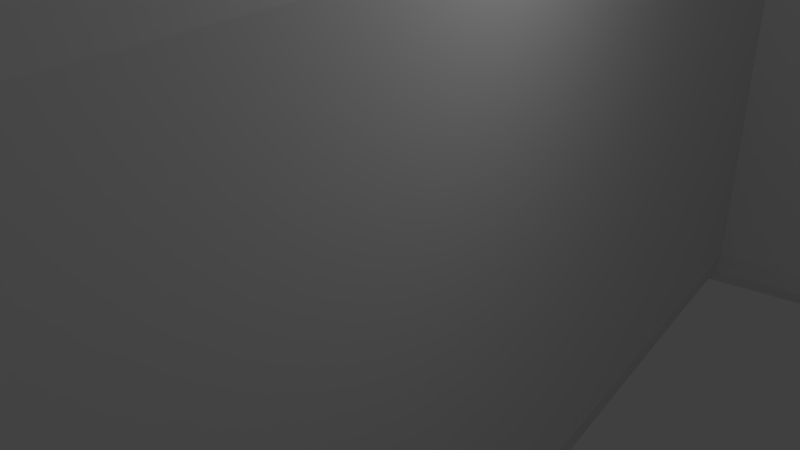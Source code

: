 # Source: riffle-cookies.blend  (saved by Blender 2.66.1; exported with 4.5.12 LTS)
import bpy
from mathutils import Matrix  # noqa: F401  (used for matrix-valued properties, if any)

bpy.ops.wm.read_factory_settings(use_empty=True)
scene = bpy.context.scene
scene.name = 'Scene'

# ---- collections
col_collection_1 = bpy.data.collections.new('Collection 1'); scene.collection.children.link(col_collection_1)

# ---- world
world_world = bpy.data.worlds.new('World'); scene.world = world_world
world_world.color = (0.05088, 0.05088, 0.05088)
world_world.use_sun_shadow = False
world_world.sun_shadow_jitter_overblur = 0.0
world_world.cycles.sampling_method = 'MANUAL'
world_world.cycles.sample_map_resolution = 256

# ---- cameras
cam_camera = bpy.data.cameras.new('Camera')
cam_camera.clip_end = 100.0
cam_camera.lens = 35.0
cam_camera.sensor_width = 32.0
cam_camera.sensor_height = 18.0
cam_camera.ortho_scale = 7.314
cam_camera.dof.focus_distance = 0.0
cam_camera.dof.aperture_fstop = 128.0

# ---- lights
light_lamp = bpy.data.lights.new('Lamp', 'POINT')
light_lamp.transmission_factor = 0.0
light_lamp.cutoff_distance = 30.0
light_lamp.energy = 100.0
light_lamp.shadow_buffer_clip_start = 1.001
light_lamp.shadow_soft_size = 0.1
light_lamp.shadow_maximum_resolution = 0.006
light_lamp.use_absolute_resolution = True
light_lamp.cycles.use_multiple_importance_sampling = False

# ---- curves / text
cu_path3237 = bpy.data.curves.new('path3237', 'CURVE')
cu_path3237.dimensions = '3D'
_sp = cu_path3237.splines.new('BEZIER'); _sp.bezier_points.add(5)
_sp.bezier_points.foreach_set('co', [0.004369, -0.00905, 0.0, 0.01518, -0.006839, 0.0, 0.009875, 0.01995, 0.0, -0.01339, 0.01556, 0.0, -0.008436, -0.01002, 0.0, -0.007234, -0.01135, 0.0])
_sp.bezier_points.foreach_set('handle_left', [-0.001522, -0.01021, 0.0, 0.01513, -0.006894, 0.0, 0.01012, 0.01968, 0.0, -0.01314, 0.01585, 0.0, -0.009795, -0.003423, 0.0, -0.008121, -0.01154, 0.0])
_sp.bezier_points.foreach_set('handle_right', [0.01026, -0.007889, 0.0, 0.01534, -0.006678, 0.0, 0.009691, 0.02015, 0.0, -0.01346, 0.01549, 0.0, -0.008127, -0.01153, 0.0, -0.006744, -0.01125, 0.0])
_sp.use_cyclic_u = True
_sp.use_smooth = False
cu_path3237.use_path_clamp = True
cu_path3237.bevel_resolution = 2
cu_path3237.extrude = 0.004
cu_path3237.bevel_depth = 0.001
cu_path3237.fill_mode = 'FULL'
cu_path3251 = bpy.data.curves.new('path3251', 'CURVE')
cu_path3251.dimensions = '3D'
_sp = cu_path3251.splines.new('BEZIER'); _sp.bezier_points.add(33)
_sp.bezier_points.foreach_set('co', [-0.0003572, -0.02828, 0.0, -0.0009784, -0.02538, 0.0, -0.00154, -0.02263, 0.0, -0.003635, -0.02298, 0.0, -0.007748, -0.02061, 0.0, -0.008262, -0.0178, 0.0, -0.009831, -0.01785, 0.0, -0.0114, -0.01791, 0.0, -0.01443, -0.002669, 0.0, -0.0174, 0.01299, 0.0, -0.01607, 0.01372, 0.0, -0.01524, 0.01759, 0.0, -0.01279, 0.02062, 0.0, -0.01054, 0.02123, 0.0, -0.01088, 0.02416, 0.0, -0.01112, 0.02705, 0.0, -0.00067, 0.029, 0.0, 4.733e-05, 0.02622, 0.0, 0.0007101, 0.02348, 0.0, 0.003311, 0.02381, 0.0, 0.005995, 0.02405, 0.0, 0.006744, 0.02122, 0.0, 0.007392, 0.0185, 0.0, 0.008741, 0.01866, 0.0, 0.0102, 0.01872, 0.0, 0.01632, -0.01226, 0.0, 0.01497, -0.01308, 0.0, 0.01364, -0.01337, 0.0, 0.01413, -0.01621, 0.0, 0.01445, -0.01924, 0.0, 0.01182, -0.01994, 0.0, 0.009417, -0.0204, 0.0, 0.009924, -0.02282, 0.0, 0.005302, -0.02746, 0.0])
_sp.bezier_points.foreach_set('handle_left', [-0.0001931, -0.02857, 0.0, -0.0007018, -0.02686, 0.0, -0.001508, -0.02267, 0.0, -0.002515, -0.02274, 0.0, -0.007153, -0.02385, 0.0, -0.008091, -0.01874, 0.0, -0.009308, -0.01784, 0.0, -0.01088, -0.01789, 0.0, -0.01342, -0.007748, 0.0, -0.01744, 0.01276, 0.0, -0.01681, 0.01354, 0.0, -0.01462, 0.01406, 0.0, -0.01578, 0.02011, 0.0, -0.01063, 0.02109, 0.0, -0.0106, 0.02269, 0.0, -0.01128, 0.02691, 0.0, -0.0008874, 0.02922, 0.0, -0.0002464, 0.02765, 0.0, 0.0006393, 0.02355, 0.0, 0.001951, 0.02356, 0.0, 0.005878, 0.02417, 0.0, 0.006449, 0.02266, 0.0, 0.007331, 0.01856, 0.0, 0.008061, 0.01851, 0.0, 0.01008, 0.01884, 0.0, 0.01642, -0.01156, 0.0, 0.01592, -0.01289, 0.0, 0.01367, -0.01335, 0.0, 0.01384, -0.01467, 0.0, 0.01458, -0.01912, 0.0, 0.01314, -0.01968, 0.0, 0.01022, -0.02024, 0.0, 0.009755, -0.02201, 0.0, 0.01122, -0.02628, 0.0])
_sp.bezier_points.foreach_set('handle_right', [-0.0004223, -0.02816, 0.0, -0.001255, -0.02391, 0.0, -0.001573, -0.02259, 0.0, -0.007314, -0.02375, 0.0, -0.007748, -0.02061, 0.0, -0.008785, -0.01782, 0.0, -0.01035, -0.01787, 0.0, -0.01241, -0.01283, 0.0, -0.0161, 0.005711, 0.0, -0.01737, 0.01324, 0.0, -0.01461, 0.01408, 0.0, -0.0157, 0.0202, 0.0, -0.01164, 0.02081, 0.0, -0.01045, 0.02137, 0.0, -0.01119, 0.02579, 0.0, -0.01074, 0.02738, 0.0, -0.0005692, 0.0289, 0.0, 0.0003411, 0.02478, 0.0, 0.0007809, 0.02341, 0.0, 0.00467, 0.02406, 0.0, 0.006112, 0.02393, 0.0, 0.007039, 0.01978, 0.0, 0.007454, 0.01843, 0.0, 0.009421, 0.01881, 0.0, 0.0105, 0.01841, 0.0, 0.01626, -0.01268, 0.0, 0.01427, -0.01322, 0.0, 0.01362, -0.01339, 0.0, 0.01443, -0.01775, 0.0, 0.01432, -0.01937, 0.0, 0.01182, -0.01994, 0.0, 0.009586, -0.02121, 0.0, 0.01075, -0.02675, 0.0, -0.000419, -0.0286, 0.0])
for _p, _l, _r in zip(_sp.bezier_points, ['FREE', 'FREE', 'FREE', 'FREE', 'FREE', 'VECTOR', 'VECTOR', 'VECTOR', 'VECTOR', 'FREE', 'FREE', 'FREE', 'FREE', 'FREE', 'FREE', 'FREE', 'FREE', 'FREE', 'FREE', 'FREE', 'FREE', 'FREE', 'FREE', 'FREE', 'FREE', 'FREE', 'FREE', 'FREE', 'FREE', 'FREE', 'FREE', 'VECTOR', 'VECTOR', 'FREE'], ['FREE', 'FREE', 'FREE', 'FREE', 'FREE', 'VECTOR', 'VECTOR', 'VECTOR', 'FREE', 'FREE', 'FREE', 'FREE', 'FREE', 'FREE', 'FREE', 'FREE', 'FREE', 'FREE', 'FREE', 'FREE', 'FREE', 'FREE', 'FREE', 'FREE', 'FREE', 'FREE', 'FREE', 'FREE', 'FREE', 'FREE', 'FREE', 'VECTOR', 'FREE', 'FREE']): _p.handle_left_type = _l; _p.handle_right_type = _r
_sp.use_cyclic_u = True
cu_path3251.use_path_clamp = True
cu_path3251.bevel_resolution = 2
cu_path3251.extrude = 0.004
cu_path3251.bevel_depth = 0.001
cu_path3251.fill_mode = 'FULL'

# ---- objects
ob_curve_001 = bpy.data.objects.new('Curve.001', cu_path3237)
ob_curve = bpy.data.objects.new('Curve', cu_path3251)
ob_lamp = bpy.data.objects.new('Lamp', light_lamp)
ob_camera = bpy.data.objects.new('Camera', cam_camera)

# ---- transforms, parenting, visibility, modifiers, constraints
ob_curve_001.location = (8.417, 0.0, 0.0)
ob_curve_001.scale = (700.0, 700.0, 1000.0)
ob_curve_001.lineart.crease_threshold = 0.0
ob_curve.location = (-15.0, 0.0, 0.0)
ob_curve.scale = (700.0, 700.0, 1000.0)
ob_curve.lineart.crease_threshold = 0.0
ob_lamp.location = (4.076, 1.005, 5.904)
ob_lamp.rotation_euler = (0.6503, 0.05522, 1.866)
ob_lamp.lock_rotations_4d = False
ob_lamp.empty_display_type = 'ARROWS'
ob_lamp.color = (0.0, 0.0, 0.0, 0.0)
ob_lamp.lineart.crease_threshold = 0.0
ob_camera.location = (7.481, -6.508, 5.344)
ob_camera.rotation_euler = (1.109, 0.01082, 0.8149)
ob_camera.lock_rotations_4d = False
ob_camera.empty_display_type = 'ARROWS'
ob_camera.color = (0.0, 0.0, 0.0, 0.0)
ob_camera.display_type = 'WIRE'
ob_camera.lineart.crease_threshold = 0.0

# ---- collection membership
col_collection_1.objects.link(ob_curve_001)
col_collection_1.objects.link(ob_curve)
col_collection_1.objects.link(ob_lamp)
col_collection_1.objects.link(ob_camera)

# ---- scene / render settings (as saved in the file)
scene.camera = ob_camera
scene.frame_start = 1; scene.frame_end = 250; scene.frame_set(1)
scene.render.engine = 'BLENDER_EEVEE_NEXT'
scene.render.image_settings.color_mode = 'RGB'
scene.render.image_settings.compression = 90
scene.render.resolution_percentage = 50
scene.render.dither_intensity = 0.0
scene.render.bake_margin = 2
scene.cycles.use_denoising = False
scene.cycles.samples = 10
scene.cycles.sampling_pattern = 'TABULATED_SOBOL'
scene.cycles.light_sampling_threshold = 0.0
scene.cycles.use_adaptive_sampling = False
scene.cycles.use_light_tree = False
scene.cycles.blur_glossy = 0.0
scene.cycles.volume_bounces = 1
scene.cycles.pixel_filter_type = 'GAUSSIAN'
scene.cycles.sample_clamp_indirect = 0.0
scene.view_settings.view_transform = 'Standard'
bpy.context.view_layer.update()
